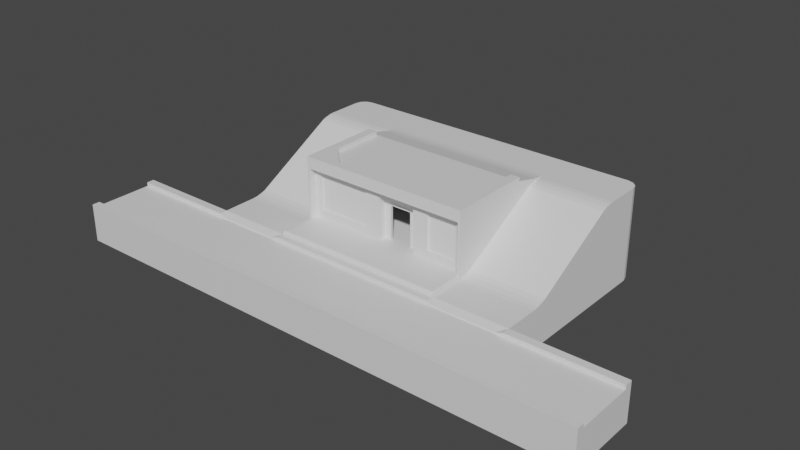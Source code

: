 # Source: Test.blend  (saved by Blender 3.5.10; exported with 4.5.12 LTS)
import bpy
from mathutils import Matrix  # noqa: F401  (used for matrix-valued properties, if any)

bpy.ops.wm.read_factory_settings(use_empty=True)
scene = bpy.context.scene
scene.name = 'Scene'

# ---- collections
col_collection = bpy.data.collections.new('Collection'); scene.collection.children.link(col_collection)

# ---- materials (node trees are filled in below, after node groups)
mat_material = bpy.data.materials.new('Material')
mat_material.alpha_threshold = 0.0
mat_material.use_transparent_shadow = False
mat_material.roughness = 0.5
mat_material.line_color = (0.0, 0.0, 0.0, 1.0)

# ---- material node trees
mat_material.use_nodes = True; mat_material.node_tree.nodes.clear()
_N = mat_material.node_tree.nodes; _L = mat_material.node_tree.links
n0 = _N.new('ShaderNodeOutputMaterial'); n0.name = 'Material Output'; n0.location = (300, 300)
n1 = _N.new('ShaderNodeBsdfPrincipled'); n1.name = 'Principled BSDF'; n1.location = (10, 300)
n1.distribution = 'GGX'
n1.subsurface_method = 'RANDOM_WALK_SKIN'
n1.inputs[3].default_value = 1.45
n1.inputs[27].default_value = (0.0, 0.0, 0.0, 1.0)
n1.inputs[28].default_value = 1.0
_L.new(n1.outputs[0], n0.inputs[0])
n0.is_active_output = True

# ---- world
world_world = bpy.data.worlds.new('World'); scene.world = world_world
world_world.use_nodes = True; world_world.node_tree.nodes.clear()
_N = world_world.node_tree.nodes; _L = world_world.node_tree.links
n0 = _N.new('ShaderNodeOutputWorld'); n0.name = 'World Output'; n0.location = (300, 300)
n1 = _N.new('ShaderNodeBackground'); n1.name = 'Background'; n1.location = (10, 300)
n1.inputs[0].default_value = (0.05088, 0.05088, 0.05088, 1.0)
_L.new(n1.outputs[0], n0.inputs[0])
n0.is_active_output = True
world_world.color = (0.05088, 0.05088, 0.05088)
world_world.use_sun_shadow = False
world_world.sun_shadow_jitter_overblur = 0.0

# ---- meshes
me_cube = bpy.data.meshes.new('Cube')
me_cube.from_pydata([(-2.132, -0.1699, -0.5), (2.068, -0.1699, -0.5), (1.088, 1.824, -0.5), (-1.152, 1.824, -0.5), (1.088, -1.576, 0.0), (-1.152, -1.576, 0.0), (-1.152, -1.676, -0.5), (1.088, -1.676, -0.5), (1.088, -0.1699, -0.5), (-1.152, -0.1699, -0.5), (2.068, 1.124, -0.5), (-2.132, 1.124, -0.5), (-1.152, 1.124, -0.5), (1.088, 1.124, -0.5), (1.088, 1.824, 0.7), (-1.152, 1.824, 0.7), (1.088, 0.8244, 0.8), (-1.152, 0.8244, 0.8), (2.068, -0.07304, 0.04237), (2.068, -0.2756, 0.0), (2.068, -0.1699, -0.1057), (2.068, -0.1356, 0.02118), (2.068, -0.2097, 0.005676), (-2.132, -0.2756, 0.0), (-2.132, -0.07304, 0.04237), (-2.132, -0.1699, -0.1057), (-2.132, -0.2097, 0.005676), (-2.132, -0.1356, 0.02118), (-1.152, -0.07304, 0.04237), (-1.152, -0.1356, 0.02118), (-1.152, -0.2097, 0.005676), (1.088, -0.07304, 0.04237), (1.088, -0.2097, 0.005676), (1.088, -0.1356, 0.02118), (-2.132, 1.033, 0.6599), (-2.132, 1.224, 0.7), (-2.132, 1.124, 0.6), (-2.132, 1.092, 0.68), (-2.132, 1.162, 0.6946), (1.088, 1.033, 0.6599), (1.088, 1.092, 0.68), (1.088, 1.162, 0.6946), (-1.152, 1.033, 0.6599), (-1.152, 1.162, 0.6946), (-1.152, 1.092, 0.68), (2.068, 1.224, 0.7), (2.068, 1.033, 0.6599), (2.068, 1.124, 0.6), (2.068, 1.162, 0.6946), (2.068, 1.092, 0.68), (-2.132, -1.676, -0.5), (-2.132, -1.576, 0.0), (2.068, -1.676, -0.5), (2.068, -1.576, 0.0), (-2.132, 1.674, -0.5), (-1.982, 1.824, -0.5), (-2.112, 1.749, -0.5), (-2.057, 1.804, -0.5), (-1.982, 1.824, 0.7), (-2.132, 1.674, 0.7), (-2.057, 1.804, 0.7), (-2.112, 1.749, 0.7), (1.918, 1.824, -0.5), (2.068, 1.674, -0.5), (1.993, 1.804, -0.5), (2.048, 1.749, -0.5), (2.068, 1.674, 0.7), (1.918, 1.824, 0.7), (2.048, 1.749, 0.7), (1.993, 1.804, 0.7), (2.068, -0.7256, 0.0), (-2.132, -0.7256, 0.0), (-1.152, -0.7256, -0.5), (1.088, -0.7256, -0.5), (2.068, -0.7256, -0.5), (-2.132, -0.7256, -0.5), (-3.532, -1.576, 0.0), (-3.532, -1.676, -0.5), (-3.532, -0.7256, -0.5), (-3.532, -0.8256, 0.0), (3.468, -0.7256, -0.5), (3.468, -1.676, -0.5), (3.468, -0.8256, 0.0), (3.468, -1.576, 0.0), (-1.152, -0.8256, 0.0), (-1.122, -0.2756, 0.05), (1.058, -0.2756, 0.05), (1.088, -0.7256, 0.0), (1.058, -0.6956, 0.05), (1.088, -0.7256, 0.02255), (1.073, -0.7106, 0.04735), (1.084, -0.7216, 0.03872), (1.088, -0.2756, 0.02255), (1.073, -0.2756, 0.04735), (1.084, -0.2756, 0.03872), (-1.152, -0.2756, 0.02255), (-1.148, -0.2756, 0.03872), (-1.137, -0.2756, 0.04735), (-1.122, -0.6956, 0.05), (-1.152, -0.7256, 0.02255), (-1.137, -0.7106, 0.04735), (-1.148, -0.7216, 0.03872), (-1.122, -0.2756, 0.7), (1.058, -0.2756, 0.7), (-1.032, 0.1244, 0.8), (0.968, 0.1244, 0.8), (-0.732, -0.1756, 0.8), (0.668, -0.1756, 0.8), (1.088, 0.1244, 0.8), (-1.152, 0.1244, 0.8), (0.668, -0.2756, 0.85), (1.088, -0.2756, 0.85), (-1.032, 0.1244, 0.85), (-1.032, 0.8244, 0.85), (-1.152, 0.1244, 0.85), (-0.732, -0.1756, 0.85), (-0.732, -0.2756, 0.85), (0.668, -0.1756, 0.85), (0.968, 0.1244, 0.85), (1.088, 0.1244, 0.85), (0.968, 0.8244, 0.85), (-1.152, -0.2756, 0.85), (1.088, 0.8244, 0.85), (-1.152, 0.8244, 0.85), (-1.032, 0.8244, 0.85), (-1.032, 0.8244, 0.8), (0.968, 0.8244, 0.8), (1.088, 1.324, 0.7), (1.088, 1.127, 0.7243), (1.088, 1.162, 0.6946), (1.088, 1.224, 0.7), (1.088, 1.261, 0.7032), (1.088, 1.189, 0.7121), (-1.152, 1.127, 0.7243), (-1.152, 1.324, 0.7), (-1.152, 1.224, 0.7), (-1.152, 1.162, 0.6946), (-1.152, 1.189, 0.7121), (-1.152, 1.261, 0.7032), (1.088, -0.2756, 0.8), (1.088, -0.2756, 0.0), (-1.152, -0.2756, 0.8), (-1.152, -0.2756, 0.0), (-1.032, -0.1756, 0.15), (-1.032, -0.1756, 0.6), (0.968, -0.1756, 0.15), (0.968, -0.1756, 0.6), (1.058, -0.1756, 0.7), (-1.122, -0.1756, 0.7), (1.058, -0.1756, 0.05), (-1.122, -0.1756, 0.05), (-0.332, -0.1756, 0.15), (-0.332, -0.1756, 0.6), (0.568, -0.1756, 0.6), (0.568, -0.1756, 0.15), (-0.342, -0.1556, 0.59), (-1.022, -0.1556, 0.59), (-0.342, -0.1556, 0.16), (-1.022, -0.1556, 0.16), (0.958, -0.1556, 0.59), (0.958, -0.1556, 0.16), (0.578, -0.1556, 0.59), (0.578, -0.1556, 0.16), (-0.332, -0.1556, 0.6), (-1.032, -0.1556, 0.6), (-0.332, -0.1556, 0.15), (-1.032, -0.1556, 0.15), (0.968, -0.1556, 0.6), (0.968, -0.1556, 0.15), (0.568, -0.1556, 0.6), (0.568, -0.1556, 0.15), (-0.342, -0.1456, 0.59), (-1.022, -0.1456, 0.59), (-0.342, -0.1456, 0.16), (-1.022, -0.1456, 0.16), (0.958, -0.1456, 0.59), (0.958, -0.1456, 0.16), (0.578, -0.1456, 0.59), (0.578, -0.1456, 0.16), (-0.132, -0.1756, 0.6), (-0.132, -0.1756, 0.05), (-0.132, -0.1756, 0.15), (0.368, -0.1756, 0.05), (0.368, -0.1756, 0.6), (0.368, -0.1756, 0.15), (0.258, -0.06558, 0.4952), (-0.02199, -0.06558, 0.4952), (0.268, -0.07557, 0.05), (-0.03199, -0.07557, 0.05), (-0.02199, -0.07557, 0.15), (0.258, -0.07557, 0.15), (0.368, -0.07558, 0.6), (-0.132, -0.07558, 0.6), (0.368, -0.07557, 0.05), (-0.132, -0.07557, 0.05), (-0.132, -0.07557, 0.15), (0.368, -0.07557, 0.15), (0.268, -0.07558, 0.5036), (-0.03199, -0.07558, 0.5036), (0.258, -0.07557, 0.05), (-0.02199, -0.07557, 0.05), (-0.03199, -0.07557, 0.15), (0.268, -0.07557, 0.15), (0.268, -0.09558, 0.5036), (-0.03199, -0.09558, 0.5036), (-0.03199, -0.09557, 0.15), (-0.03199, -0.09557, 0.05), (0.268, -0.09557, 0.15), (0.268, -0.09557, 0.05), (0.258, -0.09558, 0.4952), (-0.02199, -0.09558, 0.4952), (-0.02199, -0.09557, 0.15), (-0.02199, -0.09557, 0.05), (0.258, -0.09557, 0.15), (0.258, -0.09557, 0.05), (0.258, 0.8144, 0.05), (-0.02199, 0.8144, 0.05), (0.258, 0.8144, 0.4952), (-0.02199, 0.8144, 0.4952), (-0.02199, 0.8244, 0.15), (0.258, 0.8244, 0.15), (-1.072, -0.06558, 0.4952), (-1.082, -0.07557, 0.15), (-1.082, -0.07557, 0.05), (-1.072, 0.8144, 0.4952), (-1.082, 0.8244, 0.15), (-1.072, 0.8144, 0.05), (1.008, -0.06558, 0.4952), (1.018, -0.07557, 0.15), (1.018, -0.07557, 0.05), (1.008, 0.8144, 0.4952), (1.018, 0.8244, 0.15), (1.008, 0.8144, 0.05), (0.258, -0.07558, 0.4952), (-0.02199, -0.07558, 0.4952), (0.258, 0.8244, 0.4952), (-0.02199, 0.8244, 0.4952), (-1.082, 0.8244, 0.4952), (-1.082, -0.07558, 0.4952), (1.018, -0.07558, 0.4952), (1.018, 0.8244, 0.4952), (0.258, -0.06558, 0.6236), (0.258, 0.8144, 0.6236), (-0.02199, 0.8144, 0.6236), (-0.02199, -0.06558, 0.6236), (-1.072, 0.8144, 0.6236), (-1.072, -0.06558, 0.6236), (1.008, -0.06558, 0.6236), (1.008, 0.8144, 0.6236), (0.258, 0.8244, 0.05), (0.258, -0.06557, 0.05), (-0.02199, -0.06557, 0.05), (-0.02199, 0.8244, 0.05), (-1.072, -0.06557, 0.05), (-1.082, 0.8244, 0.05), (1.018, 0.8244, 0.05), (1.008, -0.06557, 0.05), (1.088, -1.676, 0.0), (-1.152, -1.676, 0.0), (2.068, -1.676, 0.0), (-2.132, -1.676, 0.0), (-2.132, -0.8256, 0.0), (-1.152, -0.7256, 0.0), (1.088, -0.8256, 0.0), (2.068, -0.8256, 0.0), (-3.532, -0.7256, 0.0), (-3.532, -1.676, 0.0), (3.468, -0.7256, 0.0), (3.468, -1.676, 0.0), (1.088, -0.8256, -0.05), (1.088, -1.576, -0.05), (2.068, -0.8256, -0.05), (2.068, -1.226, -0.05), (-2.132, -1.176, -0.05), (-2.132, -1.576, -0.05), (-1.152, -1.576, -0.05), (-1.152, -1.176, -0.05), (-3.532, -1.176, -0.05), (-3.532, -1.226, -0.05), (3.468, -1.176, -0.05), (3.468, -1.226, -0.05), (1.088, -1.226, -0.05), (-1.152, -1.226, -0.05), (2.068, -1.576, -0.05), (-2.132, -1.226, -0.05), (-2.132, -0.8256, -0.05), (-1.152, -0.8256, -0.05), (1.088, -1.176, -0.05), (2.068, -1.176, -0.05), (-3.532, -0.8256, -0.05), (-3.532, -1.576, -0.05), (3.468, -0.8256, -0.05), (3.468, -1.576, -0.05), (1.188, -0.8256, -0.035), (1.968, -0.8256, -0.035), (-2.032, -0.8256, -0.035), (-1.252, -0.8256, -0.035)], [], [(15, 134, 127, 14), (13, 10, 1, 8), (11, 12, 9, 0), (12, 13, 8, 9), (11, 0, 25, 24, 34, 36), (72, 73, 7, 6), (72, 6, 50, 75), (7, 257, 258, 6), (74, 52, 7, 73), (47, 46, 18, 20, 1, 10), (3, 2, 13, 12), (28, 42, 34, 24), (46, 39, 31, 18), (18, 21, 20), (21, 22, 20), (22, 19, 20), (23, 26, 25), (26, 27, 25), (27, 24, 25), (140, 19, 22, 32), (32, 22, 21, 33), (33, 21, 18, 31), (23, 142, 30, 26), (26, 30, 29, 27), (27, 29, 28, 24), (257, 7, 52, 259), (86, 149, 182, 180, 150, 85), (34, 37, 36), (37, 38, 36), (38, 35, 36), (45, 48, 47), (48, 49, 47), (49, 46, 47), (39, 46, 49, 40), (40, 49, 48, 41), (66, 68, 69, 67, 14, 127, 130, 45), (34, 42, 44, 37), (37, 44, 43, 38), (35, 135, 134, 15, 58, 60, 61, 59), (38, 43, 136, 135, 35), (6, 258, 260, 50), (259, 52, 81, 268), (62, 2, 14, 67), (35, 59, 54, 11, 36), (2, 3, 15, 14), (13, 2, 62, 64, 65, 63, 10), (55, 58, 15, 3), (45, 47, 10, 63, 66), (62, 67, 69, 64), (64, 69, 68, 65), (65, 68, 66, 63), (54, 59, 61, 56), (56, 61, 60, 57), (57, 60, 58, 55), (3, 12, 11, 54, 56, 57, 55), (76, 51, 274, 290), (19, 70, 74, 1, 20), (23, 71, 262, 142), (140, 87, 70, 19), (5, 4, 270, 275), (1, 74, 73, 8), (9, 72, 75, 0), (9, 8, 73, 72), (25, 0, 75, 71, 23), (75, 50, 77, 78), (50, 260, 266, 77), (53, 83, 292, 283), (71, 75, 78, 265), (52, 74, 80, 81), (74, 70, 267, 80), (140, 142, 95, 96, 97, 85, 86, 93, 94, 92), (262, 87, 89, 99), (142, 262, 99, 95), (98, 88, 86, 85), (86, 88, 90, 93), (93, 90, 91, 94), (94, 91, 89, 92), (98, 85, 97, 100), (100, 97, 96, 101), (101, 96, 95, 99), (88, 98, 100, 90), (90, 100, 101, 91), (91, 101, 99, 89), (87, 140, 92, 89), (17, 109, 114, 123), (106, 104, 112, 115), (105, 107, 117, 118), (111, 119, 118, 117, 110), (116, 110, 117, 115), (112, 114, 121, 116, 115), (119, 122, 120, 118), (113, 123, 114, 112), (41, 48, 45, 130, 129), (139, 108, 119, 111), (107, 106, 115, 117), (109, 141, 121, 114), (108, 16, 122, 119), (127, 134, 138, 131), (131, 138, 137, 132), (132, 137, 133, 128), (105, 118, 120, 126), (120, 122, 16, 126), (124, 125, 17, 123, 113), (113, 112, 104, 125, 124), (104, 106, 107, 105, 126, 125), (133, 17, 125, 126, 16, 128), (16, 108, 139, 140, 32, 33, 31, 39, 40, 41, 129, 130, 127, 131, 132, 128), (28, 29, 30, 142, 141, 109, 17, 133, 137, 138, 134, 135, 136, 43, 44, 42), (102, 141, 142, 95, 96, 97, 85), (139, 103, 86, 93, 94, 92, 140), (111, 110, 116, 121, 141, 139), (102, 148, 147, 103), (143, 166, 164, 144), (139, 141, 102, 103), (85, 150, 148, 102), (103, 147, 149, 86), (146, 147, 148, 144, 152, 179, 183, 153), (143, 150, 180, 181, 151), (144, 148, 150, 143), (145, 149, 147, 146), (151, 181, 179, 152), (154, 170, 169, 153), (162, 178, 177, 161), (156, 172, 171, 155), (153, 169, 167, 146), (144, 164, 163, 152), (146, 167, 168, 145), (145, 168, 170, 154), (151, 165, 166, 143), (152, 163, 165, 151), (155, 163, 164, 156), (158, 166, 165, 157), (156, 164, 166, 158), (160, 168, 167, 159), (157, 165, 163, 155), (159, 167, 169, 161), (162, 170, 168, 160), (161, 169, 170, 162), (172, 174, 173, 171), (178, 176, 175, 177), (161, 177, 175, 159), (159, 175, 176, 160), (157, 173, 174, 158), (160, 176, 178, 162), (155, 171, 173, 157), (158, 174, 172, 156), (183, 191, 196, 184), (184, 154, 153, 183), (182, 149, 145, 154, 184), (180, 194, 195, 181), (184, 196, 193, 182), (181, 195, 192, 179), (179, 192, 191, 183), (197, 191, 192, 198), (198, 192, 195, 201), (201, 195, 194, 188), (202, 196, 191, 197), (187, 193, 196, 202), (189, 211, 212, 200), (198, 204, 203, 197), (188, 206, 205, 201), (187, 199, 214, 208), (234, 210, 211, 189), (180, 182, 193, 187, 199, 200, 188, 194), (209, 203, 204, 210), (210, 204, 205, 211), (211, 205, 206, 212), (213, 207, 203, 209), (214, 208, 207, 213), (197, 203, 207, 202), (190, 213, 209, 233), (202, 207, 208, 187), (233, 209, 210, 234), (200, 188, 206, 212), (201, 205, 204, 198), (199, 214, 213, 190), (236, 219, 252, 249, 220, 235), (219, 225, 254, 252), (250, 215, 216, 251), (224, 245, 246, 221), (249, 255, 231, 220), (216, 226, 253, 251), (223, 254, 225, 222), (222, 225, 237, 238), (236, 237, 225, 219), (218, 243, 245, 224), (228, 231, 255, 229), (239, 240, 231, 228), (185, 241, 247, 227), (250, 256, 232, 215), (220, 231, 240, 235), (218, 236, 235, 217), (221, 238, 237, 224), (224, 237, 236, 218), (230, 240, 239, 227), (217, 235, 240, 230), (244, 243, 242, 241), (244, 246, 245, 243), (242, 248, 247, 241), (186, 244, 241, 185), (230, 248, 242, 217), (227, 247, 248, 230), (221, 246, 244, 186), (217, 242, 243, 218), (250, 251, 200, 199), (216, 215, 249, 252), (251, 253, 223, 200), (253, 226, 254, 223), (226, 216, 252, 254), (232, 256, 229, 255), (215, 232, 255, 249), (256, 250, 199, 229), (253, 221, 186, 251), (250, 185, 227, 256), (234, 186, 185, 233), (233, 185, 250, 199, 190), (4, 5, 258, 257), (53, 4, 257, 259), (5, 51, 260, 258), (296, 84, 262), (294, 264, 70), (84, 263, 87, 262), (51, 76, 266, 260), (79, 261, 71, 265), (83, 53, 259, 268), (264, 82, 267, 70), (287, 281, 272, 288), (273, 284, 282, 276), (282, 281, 287, 276), (284, 273, 277, 278), (288, 272, 280, 279), (82, 264, 271, 291), (4, 53, 283, 270), (261, 79, 289, 285), (263, 84, 286, 269), (51, 5, 275, 274), (281, 282, 275, 270), (272, 281, 270, 283), (282, 284, 274, 275), (273, 276, 286, 285), (287, 288, 271, 269), (276, 287, 269, 286), (266, 76, 290, 289, 79, 265, 78, 77), (284, 278, 290, 274), (277, 273, 285, 289), (280, 272, 283, 292), (288, 279, 291, 271), (292, 83, 268, 81, 80, 267, 82, 291, 279, 280), (263, 293, 87), (293, 294, 70, 87), (264, 294, 293, 263, 269, 271), (261, 295, 71), (295, 296, 262, 71), (84, 296, 295, 261, 285, 286)])
_uv = me_cube.uv_layers.new(name='UVMap')
_uv.uv.foreach_set('vector', [0.7917, 0.5, 0.7917, 0.5446, 0.7083, 0.5446, 0.7083, 0.5, 0.2917, 0.5625, 0.375, 0.5625, 0.375, 0.625, 0.2917, 0.625, 0.125, 0.5625, 0.2083, 0.5625, 0.2083, 0.625, 0.125, 0.625, 0.2083, 0.5625, 0.2917, 0.5625, 0.2917, 0.625, 0.2083, 0.625, 0.125, 0.5625, 0.375, 0.125, 0.7693, 0.5193, 0.875, 0.6212, 0.875, 0.5661, 0.8125, 0.5625, 0.2083, 0.6875, 0.2917, 0.6875, 0.2917, 0.75, 0.2083, 0.75, 0.2083, 0.6875, 0.2083, 0.75, 0.375, 0.9167, 0.25, 0.7708, 0.375, 0.8333, 0.625, 0.8333, 0.625, 0.9167, 0.375, 0.9167, 0.375, 0.7292, 0.375, 0.8333, 0.375, 0.8333, 0.3333, 0.7292, 0.6042, 0.5625, 0.625, 0.5661, 0.625, 0.6212, 0.5722, 0.625, 0.375, 0.625, 0.375, 0.5625, 0.2083, 0.5, 0.2917, 0.5, 0.2917, 0.5625, 0.2083, 0.5625, 0.7917, 0.6212, 0.7917, 0.5661, 0.875, 0.5661, 0.875, 0.6212, 0.625, 0.5661, 0.7083, 0.5661, 0.7083, 0.6212, 0.625, 0.6212, 0.625, 0.6212, 0.625, 0.6236, 0.5722, 0.625, 0.625, 0.6236, 0.625, 0.6262, 0.5722, 0.625, 0.625, 0.6262, 0.625, 0.6285, 0.5722, 0.625, 0.875, 0.625, 0.875, 0.625, 0.7693, 0.5193, 0.875, 0.625, 0.875, 0.6236, 0.7693, 0.5193, 0.875, 0.6236, 0.875, 0.6212, 0.7693, 0.5193, 0.7083, 0.637, 0.625, 0.637, 0.625, 0.6295, 0.7083, 0.6295, 0.7083, 0.6295, 0.625, 0.6295, 0.625, 0.6236, 0.7083, 0.6236, 0.7083, 0.6236, 0.625, 0.6236, 0.625, 0.6212, 0.7083, 0.6212, 0.875, 0.637, 0.7917, 0.637, 0.7917, 0.6295, 0.875, 0.6295, 0.875, 0.6295, 0.7917, 0.6295, 0.7917, 0.6236, 0.875, 0.6236, 0.875, 0.6236, 0.7917, 0.6236, 0.7917, 0.6212, 0.875, 0.6212, 0.625, 0.8333, 0.375, 0.8333, 0.375, 0.8333, 0.625, 0.8333, 0.7094, 0.637, 0.7094, 0.637, 0.7392, 0.637, 0.7486, 0.637, 0.7906, 0.637, 0.7906, 0.637, 0.875, 0.5661, 0.875, 0.5639, 0.8125, 0.5625, 0.875, 0.5639, 0.875, 0.5613, 0.8125, 0.5625, 0.875, 0.5613, 0.875, 0.5592, 0.8125, 0.5625, 0.625, 0.5536, 0.625, 0.5591, 0.6042, 0.5625, 0.625, 0.5591, 0.625, 0.5654, 0.6042, 0.5625, 0.625, 0.5654, 0.6251, 0.5708, 0.6042, 0.5625, 0.7083, 0.5661, 0.625, 0.5661, 0.625, 0.5639, 0.7083, 0.5639, 0.7083, 0.5639, 0.625, 0.5639, 0.625, 0.5591, 0.7083, 0.5591, 0.1563, 0.1384, 0.08147, 0.07142, 0.05963, 0.0432, 0.1084, 0.07653, 0.7083, 0.5, 0.7083, 0.5446, 0.6998, 0.5536, 0.625, 0.5536, 0.875, 0.5661, 0.7917, 0.5661, 0.7917, 0.5639, 0.875, 0.5639, 0.875, 0.5639, 0.7917, 0.5639, 0.7917, 0.5591, 0.875, 0.5591, 0.875, 0.5536, 0.8002, 0.5536, 0.6597, 0.4613, 0.0, 0.0, 0.0, 0.0, 0.009561, 0.00618, 0.1092, 0.0692, 0.2188, 0.1384, 0.875, 0.5591, 0.7917, 0.5591, 0.7917, 0.5591, 0.8002, 0.5536, 0.875, 0.5536, 0.375, 0.9167, 0.625, 0.9167, 0.625, 0.9167, 0.375, 0.9167, 0.625, 0.8333, 0.375, 0.8333, 0.375, 0.8333, 0.625, 0.8333, 0.0, 0.0, 0.0, 0.0, 0.7083, 0.5, 0.1084, 0.07653, 0.875, 0.5536, 0.2188, 0.1384, 0.02679, 0.1205, 0.125, 0.5625, 0.8125, 0.5625, 0.0, 0.0, 0.0, 0.0, 0.7917, 0.5, 0.7083, 0.5, 0.2917, 0.5625, 0.0, 0.0, 0.0, 0.0, 0.003396, 0.005383, 0.03999, 0.06027, 0.08036, 0.1205, 0.375, 0.5625, 0.0, 0.0, 0.0, 0.0, 0.0, 0.0, 0.0, 0.0, 0.625, 0.5536, 0.6042, 0.5625, 0.375, 0.5625, 0.08036, 0.1205, 0.1563, 0.1384, 0.0, 0.0, 0.1084, 0.07653, 0.05963, 0.0432, 0.003396, 0.005383, 0.003396, 0.005383, 0.05963, 0.0432, 0.08147, 0.07142, 0.03999, 0.06027, 0.03999, 0.06027, 0.08147, 0.07142, 0.1563, 0.1384, 0.08036, 0.1205, 0.02679, 0.1205, 0.2188, 0.1384, 0.1092, 0.0692, 0.01358, 0.06027, 0.01358, 0.06027, 0.1092, 0.0692, 0.009561, 0.00618, 0.001389, 0.005383, 0.001389, 0.005383, 0.009561, 0.00618, 0.0, 0.0, 0.0, 0.0, 0.0, 0.0, 0.2083, 0.5625, 0.125, 0.5625, 0.02679, 0.1205, 0.01358, 0.06027, 0.001389, 0.005383, 0.0, 0.0, 0.6496, 0.8892, 0.6496, 0.8892, 0.6496, 0.8892, 0.6496, 0.8892, 0.625, 0.637, 0.625, 0.6984, 0.375, 0.7292, 0.375, 0.625, 0.5722, 0.625, 0.875, 0.637, 0.7969, 0.7244, 0.7396, 0.7244, 0.7917, 0.637, 0.7083, 0.637, 0.7083, 0.6723, 0.625, 0.6984, 0.625, 0.637, 0.7917, 0.7389, 0.7083, 0.7389, 0.7083, 0.7389, 0.7917, 0.7389, 0.375, 0.625, 0.375, 0.7292, 0.3333, 0.7292, 0.2917, 0.625, 0.2083, 0.625, 0.2083, 0.6875, 0.25, 0.7708, 0.125, 0.625, 0.2083, 0.625, 0.2917, 0.625, 0.2917, 0.6875, 0.2083, 0.6875, 0.7693, 0.5193, 0.375, 0.125, 0.25, 0.7708, 0.7969, 0.7244, 0.875, 0.637, 0.25, 0.7708, 0.375, 0.9167, 0.375, 0.9167, 0.25, 0.7708, 0.375, 0.9167, 0.625, 0.9167, 0.625, 0.9167, 0.375, 0.9167, 0.625, 0.8141, 0.625, 0.8141, 0.625, 0.8141, 0.625, 0.8141, 0.7969, 0.7244, 0.25, 0.7708, 0.25, 0.7708, 0.7969, 0.7244, 0.375, 0.8333, 0.375, 0.7292, 0.375, 0.7292, 0.375, 0.8333, 0.375, 0.7292, 0.625, 0.6984, 0.625, 0.6984, 0.375, 0.7292, 0.7083, 0.637, 0.7917, 0.637, 0.7917, 0.637, 0.7915, 0.637, 0.7911, 0.637, 0.7906, 0.637, 0.7094, 0.637, 0.7089, 0.637, 0.7084, 0.637, 0.7083, 0.637, 0.7917, 0.6723, 0.7083, 0.6723, 0.7083, 0.6723, 0.7917, 0.6723, 0.7917, 0.637, 0.7396, 0.7244, 0.7396, 0.7244, 0.7917, 0.637, 0.7906, 0.67, 0.7094, 0.67, 0.7094, 0.637, 0.7906, 0.637, 0.7094, 0.637, 0.7094, 0.67, 0.7089, 0.6711, 0.7089, 0.637, 0.7089, 0.637, 0.7089, 0.6711, 0.7084, 0.6722, 0.7084, 0.637, 0.7084, 0.637, 0.7084, 0.6722, 0.7083, 0.6723, 0.7083, 0.637, 0.7906, 0.67, 0.7906, 0.637, 0.7917, 0.637, 0.7917, 0.6711, 0.7413, 0.7215, 0.7917, 0.637, 0.7917, 0.637, 0.74, 0.7236, 0.74, 0.7236, 0.7917, 0.637, 0.7917, 0.637, 0.7396, 0.7244, 0.7094, 0.67, 0.7906, 0.67, 0.7911, 0.6711, 0.7089, 0.6711, 0.7089, 0.6711, 0.7911, 0.6711, 0.7915, 0.6723, 0.7084, 0.6722, 0.7084, 0.6722, 0.7915, 0.6723, 0.7917, 0.6723, 0.7083, 0.6723, 0.7083, 0.6723, 0.7083, 0.637, 0.7083, 0.637, 0.7083, 0.6723, 0.7917, 0.5714, 0.7917, 0.5893, 0.7917, 0.5893, 0.7917, 0.5714, 0.0, 0.0, 0.0, 0.0, 0.0, 0.0, 0.0, 0.0, 0.0, 0.0, 0.0, 0.0, 0.0, 0.0, 0.0, 0.0, 0.7083, 0.625, 0.7083, 0.5893, 0.0, 0.0, 0.0, 0.0, 0.7361, 0.625, 0.7639, 0.625, 0.7361, 0.625, 0.0, 0.0, 0.0, 0.0, 0.0, 0.0, 0.7917, 0.5893, 0.7917, 0.625, 0.7639, 0.625, 0.0, 0.0, 0.7083, 0.5893, 0.7083, 0.5714, 0.0, 0.0, 0.0, 0.0, 0.0, 0.0, 0.7917, 0.5714, 0.7917, 0.5893, 0.0, 0.0, 0.7083, 0.5591, 0.625, 0.5591, 0.625, 0.5536, 0.6998, 0.5536, 0.7083, 0.5591, 0.7083, 0.625, 0.7083, 0.5893, 0.7083, 0.5893, 0.7083, 0.625, 0.0, 0.0, 0.0, 0.0, 0.0, 0.0, 0.0, 0.0, 0.7917, 0.5893, 0.7917, 0.625, 0.7917, 0.625, 0.7917, 0.5893, 0.7083, 0.5893, 0.7083, 0.5714, 0.7083, 0.5714, 0.7083, 0.5893, 0.7083, 0.5446, 0.7917, 0.5446, 0.7917, 0.5503, 0.7083, 0.5503, 0.7083, 0.5503, 0.7917, 0.5503, 0.7917, 0.5552, 0.7083, 0.5552, 0.7083, 0.5552, 0.7917, 0.5552, 0.7917, 0.5579, 0.7083, 0.5579, 0.0, 0.0, 0.0, 0.0, 0.0, 0.0, 0.0, 0.0, 0.0, 0.0, 0.7083, 0.5714, 0.7083, 0.5714, 0.0, 0.0, 0.0, 0.0, 0.0, 0.0, 0.7917, 0.5714, 0.7917, 0.5714, 0.0, 0.0, 0.0, 0.0, 0.0, 0.0, 0.0, 0.0, 0.0, 0.0, 0.0, 0.0, 0.0, 0.0, 0.0, 0.0, 0.0, 0.0, 0.0, 0.0, 0.0, 0.0, 0.0, 0.0, 0.7917, 0.5579, 0.7917, 0.5714, 0.0, 0.0, 0.0, 0.0, 0.7083, 0.5714, 0.7083, 0.5579, 0.7083, 0.5714, 0.7083, 0.5893, 0.7083, 0.625, 0.7083, 0.637, 0.7083, 0.6295, 0.7083, 0.6236, 0.7083, 0.6212, 0.7083, 0.5661, 0.7083, 0.5639, 0.7083, 0.5591, 0.7083, 0.5591, 0.6998, 0.5536, 0.7083, 0.5446, 0.7083, 0.5503, 0.7083, 0.5552, 0.7083, 0.5579, 0.7917, 0.6212, 0.7917, 0.6236, 0.7917, 0.6295, 0.7917, 0.637, 0.7917, 0.625, 0.7917, 0.5893, 0.7917, 0.5714, 0.7917, 0.5579, 0.7917, 0.5552, 0.7917, 0.5503, 0.6597, 0.4613, 0.8002, 0.5536, 0.7917, 0.5591, 0.7917, 0.5591, 0.7917, 0.5639, 0.7917, 0.5661, 0.0, 0.0, 0.0, 0.0, 0.0, 0.0, 0.0, 0.0, 0.0, 0.0, 0.0, 0.0, 0.0, 0.0, 0.0, 0.0, 0.0, 0.0, 0.0, 0.0, 0.0, 0.0, 0.0, 0.0, 0.0, 0.0, 0.0, 0.0, 0.7083, 0.625, 0.7361, 0.625, 0.7639, 0.625, 0.7917, 0.625, 0.7917, 0.625, 0.7083, 0.625, 0.0, 0.0, 0.0, 0.0, 0.0, 0.0, 0.0, 0.0, 0.0, 0.0, 0.0, 0.0, 0.0, 0.0, 0.0, 0.0, 0.7083, 0.625, 0.7917, 0.625, 0.0, 0.0, 0.0, 0.0, 0.0, 0.0, 0.0, 0.0, 0.0, 0.0, 0.0, 0.0, 0.0, 0.0, 0.0, 0.0, 0.0, 0.0, 0.0, 0.0, 0.0, 0.0, 0.0, 0.0, 0.0, 0.0, 0.0, 0.0, 0.0, 0.0, 0.0, 0.0, 0.0, 0.0, 0.0, 0.0, 0.0, 0.0, 0.0, 0.0, 0.0, 0.0, 0.0, 0.0, 0.0, 0.0, 0.0, 0.0, 0.0, 0.0, 0.0, 0.0, 0.0, 0.0, 0.0, 0.0, 0.0, 0.0, 0.0, 0.0, 0.0, 0.0, 0.0, 0.0, 0.0, 0.0, 0.0, 0.0, 0.0, 0.0, 0.0, 0.0, 0.0, 0.0, 0.0, 0.0, 0.0, 0.0, 0.0, 0.0, 0.0, 0.0, 0.0, 0.0, 0.0, 0.0, 0.0, 0.0, 0.0, 0.0, 0.0, 0.0, 0.0, 0.0, 0.0, 0.0, 0.0, 0.0, 0.0, 0.0, 0.0, 0.0, 0.0, 0.0, 0.0, 0.0, 0.0, 0.0, 0.0, 0.0, 0.0, 0.0, 0.0, 0.0, 0.0, 0.0, 0.0, 0.0, 0.0, 0.0, 0.0, 0.0, 0.0, 0.0, 0.0, 0.0, 0.0, 0.0, 0.0, 0.0, 0.0, 0.0, 0.0, 0.0, 0.0, 0.0, 0.0, 0.0, 0.0, 0.0, 0.0, 0.0, 0.0, 0.0, 0.0, 0.0, 0.0, 0.0, 0.0, 0.0, 0.0, 0.0, 0.0, 0.0, 0.0, 0.0, 0.0, 0.0, 0.0, 0.0, 0.0, 0.0, 0.0, 0.0, 0.0, 0.0, 0.0, 0.0, 0.0, 0.0, 0.0, 0.0, 0.0, 0.0, 0.0, 0.0, 0.0, 0.0, 0.0, 0.0, 0.0, 0.0, 0.0, 0.0, 0.0, 0.0, 0.0, 0.0, 0.0, 0.0, 0.0, 0.0, 0.0, 0.0, 0.0, 0.0, 0.0, 0.0, 0.0, 0.0, 0.0, 0.0, 0.0, 0.0, 0.0, 0.0, 0.0, 0.0, 0.0, 0.0, 0.0, 0.0, 0.0, 0.0, 0.0, 0.0, 0.0, 0.0, 0.0, 0.0, 0.0, 0.0, 0.0, 0.0, 0.0, 0.0, 0.0, 0.0, 0.0, 0.0, 0.0, 0.0, 0.0, 0.0, 0.0, 0.0, 0.0, 0.0, 0.0, 0.0, 0.0, 0.0, 0.0, 0.0, 0.0, 0.0, 0.0, 0.0, 0.0, 0.0, 0.0, 0.0, 0.0, 0.0, 0.0, 0.0, 0.0, 0.0, 0.0, 0.0, 0.0, 0.0, 0.0, 0.0, 0.0, 0.0, 0.0, 0.0, 0.0, 0.0, 0.0, 0.0, 0.0, 0.0, 0.0, 0.0, 0.0, 0.0, 0.0, 0.0, 0.0, 0.0, 0.0, 0.0, 0.0, 0.0, 0.0, 0.0, 0.0, 0.0, 0.0, 0.0, 0.0, 0.0, 0.0, 0.0, 0.0, 0.0, 0.0, 0.0, 0.0, 0.0, 0.0, 0.0, 0.0, 0.0, 0.0, 0.0, 0.0, 0.0, 0.0, 0.0, 0.0, 0.0, 0.0, 0.0, 0.0, 0.0, 0.0, 0.0, 0.0, 0.0, 0.0, 0.0, 0.0, 0.0, 0.0, 0.0, 0.02168, 0.01868, 0.0, 0.0, 0.0, 0.0, 0.01761, 0.01517, 0.01761, 0.01517, 0.0, 0.0, 0.0, 0.0, 0.08531, 0.07352, 0.08531, 0.07352, 0.0, 0.0, 0.0, 0.0, 0.08667, 0.07469, 0.2972, 0.2561, 0.0, 0.0, 0.0, 0.0, 0.02168, 0.01868, 0.3073, 0.2648, 0.7392, 0.637, 0.0, 0.0, 0.2972, 0.2561, 0.08834, 0.07613, 0.08834, 0.07613, 0.09163, 0.07896, 0.09163, 0.07896, 0.01761, 0.01517, 0.01761, 0.01517, 0.02168, 0.01868, 0.02168, 0.01868, 0.08667, 0.07469, 0.08667, 0.07469, 0.08531, 0.07352, 0.08531, 0.07352, 0.3073, 0.2648, 0.2999, 0.2584, 0.2999, 0.2584, 0.3073, 0.2648, 0.02025, 0.01745, 0.02025, 0.01745, 0.08834, 0.07613, 0.08834, 0.07613, 0.0, 0.0, 0.0, 0.0, 0.7392, 0.637, 0.3073, 0.2648, 0.2999, 0.2584, 0.09163, 0.07896, 0.08667, 0.07469, 0.0, 0.0, 0.02697, 0.02324, 0.02168, 0.01868, 0.01761, 0.01517, 0.02025, 0.01745, 0.02025, 0.01745, 0.01761, 0.01517, 0.08531, 0.07352, 0.08834, 0.07613, 0.08834, 0.07613, 0.08531, 0.07352, 0.08667, 0.07469, 0.09163, 0.07896, 0.2873, 0.2476, 0.2972, 0.2561, 0.02168, 0.01868, 0.02697, 0.02324, 0.2999, 0.2584, 0.3073, 0.2648, 0.2972, 0.2561, 0.2873, 0.2476, 0.02168, 0.01868, 0.02168, 0.01868, 0.2972, 0.2561, 0.2972, 0.2561, 0.2873, 0.2476, 0.2873, 0.2476, 0.02697, 0.02324, 0.02697, 0.02324, 0.2972, 0.2561, 0.2972, 0.2561, 0.3073, 0.2648, 0.3073, 0.2648, 0.02697, 0.02324, 0.02697, 0.02324, 0.02025, 0.01745, 0.02025, 0.01745, 0.09163, 0.07896, 0.08667, 0.07469, 0.08667, 0.07469, 0.09163, 0.07896, 0.08531, 0.07352, 0.08531, 0.07352, 0.01761, 0.01517, 0.01761, 0.01517, 0.2999, 0.2584, 0.2999, 0.2584, 0.2873, 0.2476, 0.2873, 0.2476, 0.02025, 0.01745, 0.08834, 0.07613, 0.09163, 0.07896, 0.2999, 0.2584, 0.2873, 0.2476, 0.02697, 0.02324, 0.08834, 0.07613, 0.08834, 0.07613, 0.09163, 0.07896, 0.09163, 0.07896, 0.2999, 0.2584, 0.2999, 0.2584, 0.09163, 0.07896, 0.09163, 0.07896, 0.02025, 0.01745, 0.02025, 0.01745, 0.02025, 0.01745, 0.02025, 0.01745, 0.2999, 0.2584, 0.2999, 0.2584, 0.2873, 0.2476, 0.2873, 0.2476, 0.09163, 0.07896, 0.09163, 0.07896, 0.09163, 0.07896, 0.09163, 0.07896, 0.09163, 0.07896, 0.09163, 0.07896, 0.08834, 0.07613, 0.08834, 0.07613, 0.08834, 0.07613, 0.08834, 0.07613, 0.02025, 0.01745, 0.02025, 0.01745, 0.02025, 0.01745, 0.02025, 0.01745, 0.08834, 0.07613, 0.08834, 0.07613, 0.02025, 0.01745, 0.02025, 0.01745, 0.02025, 0.01745, 0.02025, 0.01745, 0.2873, 0.2476, 0.2873, 0.2476, 0.2999, 0.2584, 0.2999, 0.2584, 0.02697, 0.02324, 0.02697, 0.02324, 0.2873, 0.2476, 0.2873, 0.2476, 0.02697, 0.02324, 0.02697, 0.02324, 0.02697, 0.02324, 0.02697, 0.02324, 0.2999, 0.2584, 0.2999, 0.2584, 0.2999, 0.2584, 0.2999, 0.2584, 0.2873, 0.2476, 0.2873, 0.2476, 0.02697, 0.02324, 0.02697, 0.02324, 0.02025, 0.01745, 0.02025, 0.01745, 0.02697, 0.02324, 0.02697, 0.02324, 0.02025, 0.01745, 0.02025, 0.01745, 0.02025, 0.01745, 0.02025, 0.01745, 0.02025, 0.01745, 0.02025, 0.01745, 0.02025, 0.01745, 0.02025, 0.01745, 0.02697, 0.02324, 0.02697, 0.02324, 0.02697, 0.02324, 0.02697, 0.02324, 0.02697, 0.02324, 0.02697, 0.02324, 0.02697, 0.02324, 0.02697, 0.02324, 0.02025, 0.01745, 0.02025, 0.01745, 0.02697, 0.02324, 0.02697, 0.02324, 0.02025, 0.01745, 0.02025, 0.01745, 0.02025, 0.01745, 0.02025, 0.01745, 0.02697, 0.02324, 0.02697, 0.02324, 0.02697, 0.02324, 0.02697, 0.02324, 0.02025, 0.01745, 0.02025, 0.01745, 0.02697, 0.02324, 0.02697, 0.02324, 0.02697, 0.02324, 0.02697, 0.02324, 0.02697, 0.02324, 0.02697, 0.02324, 0.02697, 0.02324, 0.02697, 0.02324, 0.02697, 0.02324, 0.02697, 0.02324, 0.02025, 0.01745, 0.02025, 0.01745, 0.02025, 0.01745, 0.02025, 0.01745, 0.02697, 0.02324, 0.02697, 0.02324, 0.02025, 0.01745, 0.02025, 0.01745, 0.2999, 0.2584, 0.09163, 0.07896, 0.09163, 0.07896, 0.2999, 0.2584, 0.09163, 0.07896, 0.2999, 0.2584, 0.2999, 0.2584, 0.09163, 0.07896, 0.09163, 0.07896, 0.09163, 0.07896, 0.09163, 0.07896, 0.09163, 0.07896, 0.09163, 0.07896, 0.09163, 0.07896, 0.09163, 0.07896, 0.09163, 0.07896, 0.09163, 0.07896, 0.09163, 0.07896, 0.09163, 0.07896, 0.09163, 0.07896, 0.2999, 0.2584, 0.2999, 0.2584, 0.2999, 0.2584, 0.2999, 0.2584, 0.2999, 0.2584, 0.2999, 0.2584, 0.2999, 0.2584, 0.2999, 0.2584, 0.2999, 0.2584, 0.2999, 0.2584, 0.2999, 0.2584, 0.2999, 0.2584, 0.09163, 0.07896, 0.02025, 0.01745, 0.02025, 0.01745, 0.09163, 0.07896, 0.2999, 0.2584, 0.02697, 0.02324, 0.02697, 0.02324, 0.2999, 0.2584, 0.02025, 0.01745, 0.02025, 0.01745, 0.02697, 0.02324, 0.02697, 0.02324, 0.0, 0.0, 0.0, 0.0, 0.0, 0.0, 0.0, 0.0, 0.0, 0.0, 0.7083, 0.7389, 0.7917, 0.7389, 0.7917, 0.75, 0.7083, 0.75, 0.625, 0.8141, 0.7083, 0.7389, 0.7083, 0.75, 0.625, 0.8333, 0.6414, 0.8892, 0.6496, 0.8892, 0.625, 0.9167, 0.625, 0.9167, 0.7396, 0.7519, 0.7232, 0.7519, 0.7396, 0.7244, 0.6528, 0.7062, 0.625, 0.7176, 0.625, 0.6984, 0.7917, 0.6834, 0.7083, 0.6834, 0.7083, 0.6723, 0.7917, 0.6723, 0.6496, 0.8892, 0.6496, 0.8892, 0.625, 0.9167, 0.625, 0.9167, 0.7723, 0.7519, 0.7723, 0.7519, 0.7969, 0.7244, 0.7969, 0.7244, 0.625, 0.8141, 0.625, 0.8141, 0.625, 0.8333, 0.625, 0.8333, 0.625, 0.7176, 0.625, 0.7176, 0.625, 0.6984, 0.625, 0.6984, 0.7083, 0.7093, 0.7083, 0.713, 0.625, 0.7691, 0.625, 0.7626, 0.715, 0.816, 0.7068, 0.8251, 0.6796, 0.8251, 0.685, 0.816, 0.7917, 0.713, 0.7083, 0.713, 0.7083, 0.7093, 0.7917, 0.7093, 0.7068, 0.8251, 0.715, 0.816, 0.715, 0.816, 0.7068, 0.8251, 0.625, 0.7626, 0.625, 0.7691, 0.625, 0.7691, 0.625, 0.7626, 0.625, 0.7176, 0.625, 0.7176, 0.625, 0.7176, 0.625, 0.7176, 0.7083, 0.7389, 0.625, 0.8141, 0.625, 0.8141, 0.7083, 0.7389, 0.7723, 0.7519, 0.7723, 0.7519, 0.7723, 0.7519, 0.7723, 0.7519, 0.7083, 0.6834, 0.7917, 0.6834, 0.7917, 0.6834, 0.7083, 0.6834, 0.6496, 0.8892, 0.6414, 0.8892, 0.6414, 0.8892, 0.6496, 0.8892, 0.7083, 0.713, 0.7917, 0.713, 0.7917, 0.7389, 0.7083, 0.7389, 0.625, 0.7691, 0.7083, 0.713, 0.7083, 0.7389, 0.625, 0.8141, 0.6796, 0.8251, 0.7068, 0.8251, 0.6496, 0.8892, 0.6414, 0.8892, 0.715, 0.816, 0.685, 0.816, 0.7232, 0.7519, 0.7723, 0.7519, 0.7083, 0.7093, 0.625, 0.7626, 0.625, 0.7176, 0.7083, 0.6834, 0.7917, 0.7093, 0.7083, 0.7093, 0.7083, 0.6834, 0.7917, 0.6834, 0.625, 0.9167, 0.6496, 0.8892, 0.6496, 0.8892, 0.7723, 0.7519, 0.7723, 0.7519, 0.7969, 0.7244, 0.25, 0.7708, 0.375, 0.9167, 0.7068, 0.8251, 0.7068, 0.8251, 0.6496, 0.8892, 0.6496, 0.8892, 0.715, 0.816, 0.715, 0.816, 0.7723, 0.7519, 0.7723, 0.7519, 0.625, 0.7691, 0.625, 0.7691, 0.625, 0.8141, 0.625, 0.8141, 0.625, 0.7626, 0.625, 0.7626, 0.625, 0.7176, 0.625, 0.7176, 0.625, 0.8141, 0.625, 0.8141, 0.625, 0.8333, 0.375, 0.8333, 0.375, 0.7292, 0.625, 0.6984, 0.625, 0.7176, 0.625, 0.7176, 0.625, 0.7626, 0.625, 0.7691, 0.7083, 0.6834, 0.6806, 0.6948, 0.7083, 0.6723, 0.6806, 0.6948, 0.6528, 0.7062, 0.625, 0.6984, 0.7083, 0.6723, 0.625, 0.7176, 0.6528, 0.7062, 0.6806, 0.6948, 0.7083, 0.6834, 0.7083, 0.6834, 0.625, 0.7176, 0.7723, 0.7519, 0.756, 0.7519, 0.7969, 0.7244, 0.756, 0.7519, 0.7396, 0.7519, 0.7396, 0.7244, 0.7969, 0.7244, 0.7232, 0.7519, 0.7396, 0.7519, 0.756, 0.7519, 0.7723, 0.7519, 0.7723, 0.7519, 0.7232, 0.7519])
me_cube.materials.append(mat_material)
me_cube.use_mirror_vertex_groups = False
me_cube.update()

# ---- objects
ob_cube = bpy.data.objects.new('Cube', me_cube)

# ---- transforms, parenting, visibility, modifiers, constraints
ob_cube.location = (0.0, 0.0, 0.0)
ob_cube.lock_rotations_4d = False
ob_cube.empty_display_type = 'ARROWS'
ob_cube.lineart.crease_threshold = 0.0

# ---- collection membership
col_collection.objects.link(ob_cube)

# ---- scene / render settings (as saved in the file)
scene.frame_start = 1; scene.frame_end = 250; scene.frame_set(1)
scene.render.engine = 'BLENDER_EEVEE_NEXT'
scene.cycles.sampling_pattern = 'TABULATED_SOBOL'
scene.view_settings.view_transform = 'Filmic'
bpy.context.view_layer.update()

# ---- added for rendering (the .blend has no active camera and no usable light): camera, sun
cam_auto = bpy.data.cameras.new('AutoCamera')
cam_auto.lens = 50.0
cam_auto.sensor_width = 36.0
cam_auto.clip_end = 1000.0
ob_auto_camera = bpy.data.objects.new('AutoCamera', cam_auto)
scene.collection.objects.link(ob_auto_camera)
ob_auto_camera.location = (7.31598, -8.74313, 6.05337)
ob_auto_camera.rotation_euler = (1.09748, -7.21219e-08, 0.694738)
scene.camera = ob_auto_camera
light_auto_sun = bpy.data.lights.new('AutoSun', 'SUN')
light_auto_sun.energy = 3.0
light_auto_sun.angle = 0.0523599
ob_auto_sun = bpy.data.objects.new('AutoSun', light_auto_sun)
scene.collection.objects.link(ob_auto_sun)
ob_auto_sun.rotation_euler = (0.872665, 0.174533, 0.523599)
bpy.context.view_layer.update()

